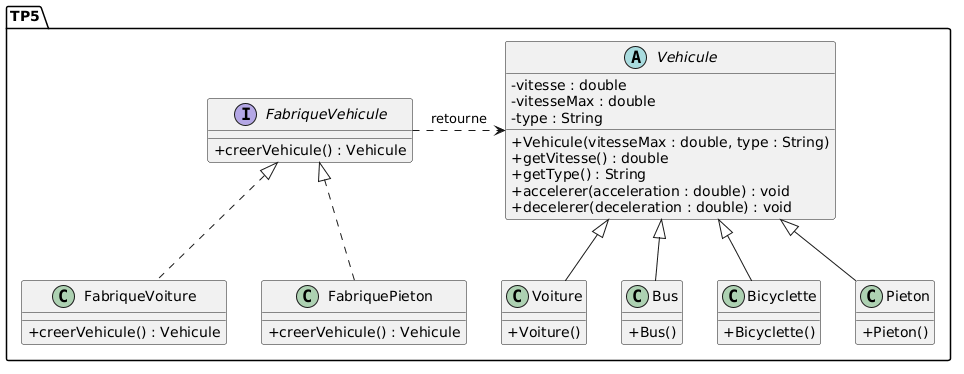

The diagram above was rendered by PlantUML. Its source (embedded in the PNG):
@startuml
skinparam classAttributeIconSize 0

package TP5 {

    abstract class Vehicule {
        - vitesse : double
        - vitesseMax : double
        - type : String
        + Vehicule(vitesseMax : double, type : String)
        + getVitesse() : double
        + getType() : String
        + accelerer(acceleration : double) : void
        + decelerer(deceleration : double) : void
    }

    class Voiture extends Vehicule {
        + Voiture()
    }
    class Bus extends Vehicule {
        + Bus()
    }
    class Bicyclette extends Vehicule {
        + Bicyclette()
    }
    class Pieton extends Vehicule {
        + Pieton()
    }

    interface FabriqueVehicule {
        + creerVehicule() : Vehicule
    }

    class FabriqueVoiture implements FabriqueVehicule {
        + creerVehicule() : Vehicule
    }

    class FabriquePieton implements FabriqueVehicule {
        + creerVehicule() : Vehicule
    }

    ' Relations de création

    FabriqueVehicule .> Vehicule : retourne
}
@enduml